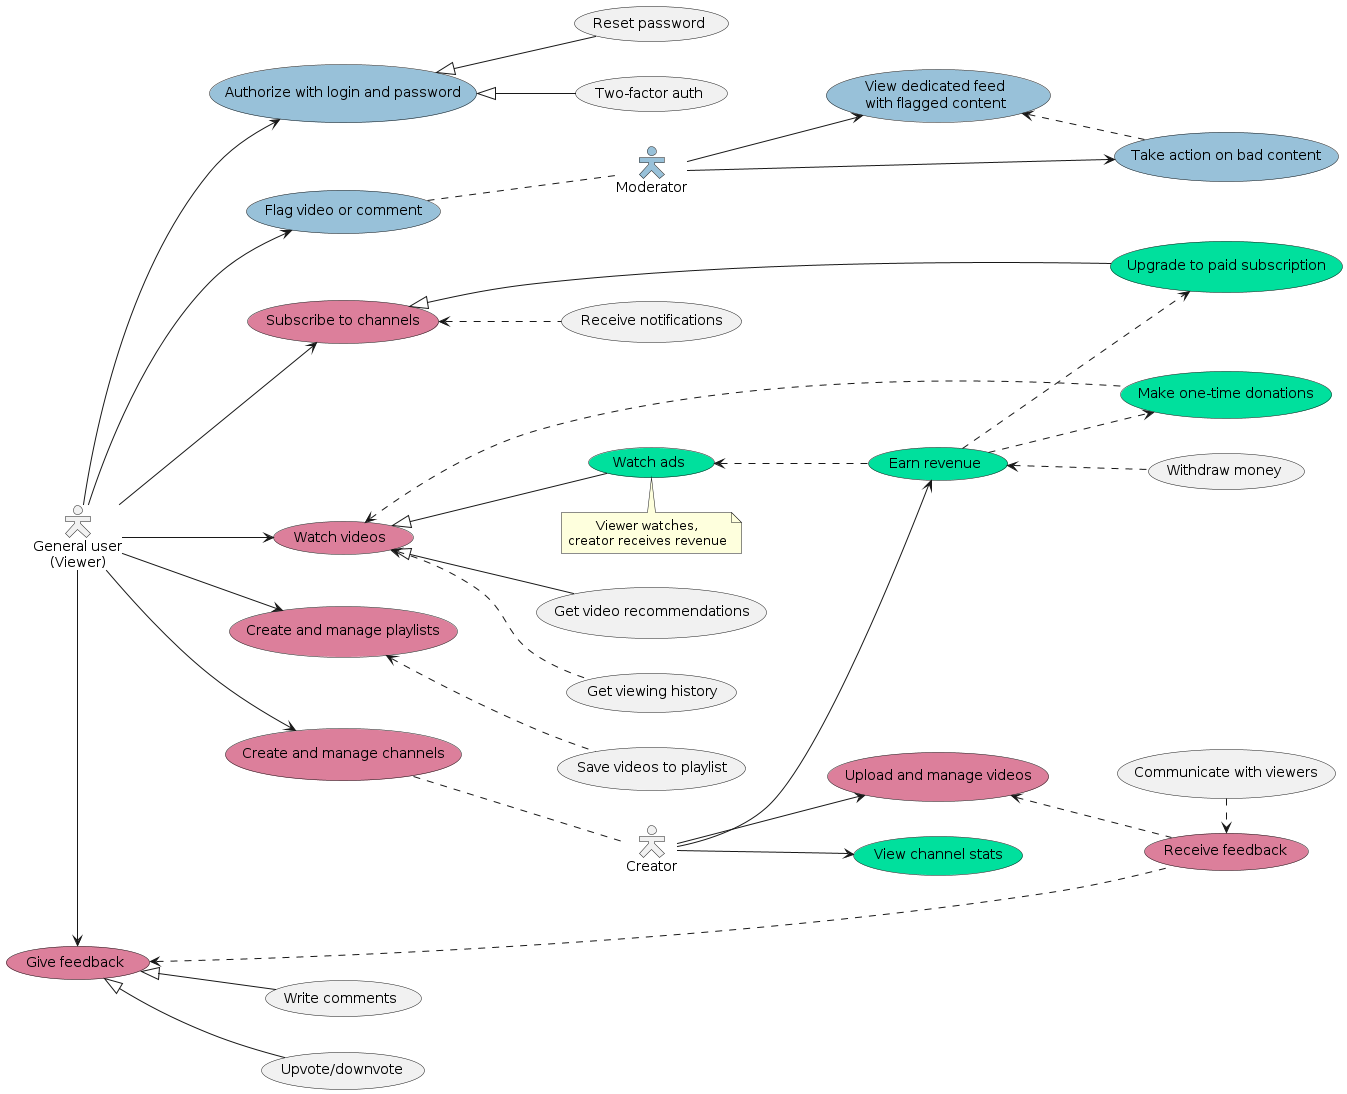

The diagram above was rendered by PlantUML. Its source (embedded in the PNG):
@startuml
skinparam actorStyle Hollow
skinparam defaultTextAlignment center
skinparam maxMessageSize 150
skinparam Shadowing false
skinparam ParticipantPadding 20



actor "General user\n(Viewer)" as viewer
top to bottom direction
(Watch videos) as _watch_videos #DC7F9B
(Make one-time donations) as _donate #00E09D
_watch_videos <.. _donate
(Watch ads) as _watch_ads #00E09D
note right of _watch_ads : Viewer watches,\ncreator receives revenue
_watch_videos <|-- _watch_ads
(Get video recommendations) as _get_recs
_watch_videos <|-- _get_recs
viewer --> _watch_videos

(Create and manage playlists) as _create_playlists #DC7F9B
_create_playlists <.. (Save videos to playlist)
viewer --> _create_playlists

(Create and manage channels) as _create_channels #DC7F9B
viewer --> _create_channels

(Authorize with login and password) as _authorize #98C1D9
(Two-factor auth) as _2fa
_authorize <|-- _2fa
(Reset password) as _reset_password
_authorize <|-- _reset_password
viewer --> _authorize

(Flag video or comment) as _flag_video #98C1D9
viewer --> _flag_video



actor "Moderator" as moderator #98C1D9
top to bottom direction
_flag_video .. moderator
(View dedicated feed\nwith flagged content) as _view_flagged #98C1D9
moderator --> _view_flagged
(Take action on bad content) as _take_action #98C1D9
moderator --> _take_action
_view_flagged <.. _take_action

(Subscribe to channels) as _subscribe #DC7F9B
(Receive notifications) as _recv_notifications 
(Upgrade to paid subscription) as _upgrade_to_paid #00E09D
_subscribe <.. _recv_notifications
_subscribe <|-- _upgrade_to_paid
viewer --> _subscribe

(Give feedback) as _give_feedback #DC7F9B
_give_feedback <|-- (Write comments)
_give_feedback <|-- (Upvote/downvote)
viewer -> _give_feedback
(Get viewing history) as _get_history
_watch_videos <.. _get_history



actor "Creator" as creator
left to right direction
_create_channels .. creator

(Upload and manage videos) as _upload #DC7F9B
creator --> _upload

(Receive feedback) as _recv_feedback #DC7F9B
_upload <.. _recv_feedback
_give_feedback <.. _recv_feedback
_recv_feedback <..left.. (Communicate with viewers)

(View channel stats) as _view_stats #00E09D
creator --> _view_stats

(Earn revenue) as _earn #00E09D
_earn <.. (Withdraw money)
_earn ..> _donate
_earn ..> _upgrade_to_paid
_watch_ads <.. _earn
creator --> _earn
@enduml